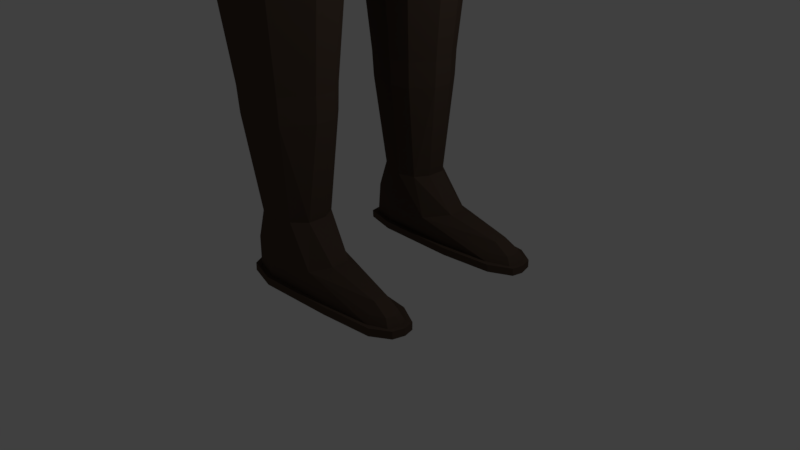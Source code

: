 # Source: Player.blend  (saved by Blender 2.77.0; exported with 4.5.12 LTS)
import bpy
from mathutils import Matrix  # noqa: F401  (used for matrix-valued properties, if any)

bpy.ops.wm.read_factory_settings(use_empty=True)
scene = bpy.context.scene
scene.name = 'Scene'

# ---- collections
col_collection_1 = bpy.data.collections.new('Collection 1'); scene.collection.children.link(col_collection_1)

# ---- materials (node trees are filled in below, after node groups)
mat_playerglass = bpy.data.materials.new('PlayerGlass')
mat_playerglass.alpha_threshold = 0.0
mat_playerglass.use_transparent_shadow = False
mat_playerglass.diffuse_color = (0.8, 0.08108, 0.04064, 1.0)
mat_playerglass.roughness = 0.5
mat_playerglass.specular_intensity = 0.717
mat_playerglass.line_color = (0.0, 0.0, 0.0, 1.0)
mat_playerleather = bpy.data.materials.new('PlayerLeather')
mat_playerleather.alpha_threshold = 0.0
mat_playerleather.use_transparent_shadow = False
mat_playerleather.diffuse_color = (0.08714, 0.05961, 0.0441, 1.0)
mat_playerleather.roughness = 0.5
mat_playerleather.specular_intensity = 0.06604
mat_playerskin = bpy.data.materials.new('PlayerSkin')
mat_playerskin.alpha_threshold = 0.0
mat_playerskin.use_transparent_shadow = False
mat_playerskin.diffuse_color = (1.0, 0.8564, 0.501, 1.0)
mat_playerskin.roughness = 0.5
mat_playerhair = bpy.data.materials.new('PlayerHair')
mat_playerhair.alpha_threshold = 0.0
mat_playerhair.use_transparent_shadow = False
mat_playerhair.diffuse_color = (1.0, 0.02312, 0.006605, 1.0)
mat_playerhair.roughness = 0.5
mat_playerhair.specular_intensity = 0.0283
mat_playercloth = bpy.data.materials.new('PlayerCloth')
mat_playercloth.alpha_threshold = 0.0
mat_playercloth.use_transparent_shadow = False
mat_playercloth.diffuse_color = (0.7231, 0.7521, 1.0, 1.0)
mat_playercloth.roughness = 0.5
mat_playercloth.specular_intensity = 0.0

# ---- material node trees

# ---- world
world_world = bpy.data.worlds.new('World'); scene.world = world_world
world_world.color = (0.05088, 0.05088, 0.05088)
world_world.use_sun_shadow = False
world_world.sun_shadow_jitter_overblur = 0.0
world_world.cycles.sampling_method = 'MANUAL'

# ---- cameras
cam_camera = bpy.data.cameras.new('Camera')
cam_camera.clip_end = 100.0
cam_camera.lens = 35.0
cam_camera.sensor_width = 32.0
cam_camera.sensor_height = 18.0
cam_camera.ortho_scale = 7.314
cam_camera.dof.focus_distance = 0.0
cam_camera.dof.aperture_fstop = 128.0

# ---- lights
light_lamp = bpy.data.lights.new('Lamp', 'POINT')
light_lamp.transmission_factor = 0.0
light_lamp.cutoff_distance = 30.0
light_lamp.energy = 100.0
light_lamp.shadow_buffer_clip_start = 1.001
light_lamp.shadow_soft_size = 0.1
light_lamp.shadow_maximum_resolution = 0.006
light_lamp.use_absolute_resolution = True

# ---- meshes
me_cube = bpy.data.meshes.new('Cube')
me_cube.from_pydata([(0.6067, 0.2077, 11.41), (0.6067, 0.2179, 11.56), (0.6067, 0.6077, 11.72), (0.6067, -5.96e-08, 11.42), (0.1864, 0.7512, 10.95), (0.6067, -5.364e-07, 11.52), (0.6067, 0.4607, 11.72), (0.6067, 0.7769, 11.49), (0.6067, 0.7766, 11.36), (0.6067, 0.5526, 11.15), (0.6067, 0.3854, 11.14), (0.6067, 0.3261, 11.68), (0.6067, 0.7265, 11.63), (0.6067, 0.6963, 11.22), (0.6067, 0.2666, 11.23), (0.5706, 0.1888, 11.4), (0.5706, 0.2001, 11.57), (0.5706, 0.6278, 11.75), (0.5706, 0.0022, 11.42), (0.5706, 0.002199, 11.53), (0.5706, 0.4665, 11.75), (0.5706, 0.8135, 11.49), (0.5706, 0.8132, 11.35), (0.5706, 0.5673, 11.12), (0.5706, 0.3839, 11.11), (0.5706, 0.3188, 11.7), (0.5706, 0.7582, 11.64), (0.5706, 0.7251, 11.2), (0.5706, 0.2534, 11.21), (0.5078, 0.1888, 11.4), (0.5078, 0.2001, 11.57), (0.4782, 0.6278, 11.75), (0.5078, 0.0022, 11.42), (0.5078, 0.002199, 11.53), (0.5004, 0.4665, 11.75), (0.4579, 0.8135, 11.49), (0.4579, 0.8132, 11.35), (0.4782, 0.5673, 11.12), (0.5004, 0.3839, 11.11), (0.5078, 0.3188, 11.7), (0.4579, 0.7582, 11.64), (0.4579, 0.7251, 11.2), (0.5078, 0.2534, 11.21), (0.589, 0.2262, 11.41), (0.589, 0.2359, 11.55), (0.589, 0.6009, 11.71), (0.589, 0.5072, 11.42), (0.589, 0.4632, 11.71), (0.589, 0.7594, 11.49), (0.589, 0.7591, 11.36), (0.589, 0.5493, 11.17), (0.589, 0.3927, 11.16), (0.589, 0.3372, 11.67), (0.589, 0.7122, 11.61), (0.589, 0.6839, 11.24), (0.589, 0.2814, 11.25), (0.2958, 0.8145, 11.15), (0.3986, 0.5264, 10.97), (0.5723, 0.3334, 10.98), (0.338, 0.6628, 11.02), (0.5659, 0.1928, 11.19), (0.6607, 0.195, 11.0), (0.6461, 0.004043, 11.39), (0.8845, 0.1133, 10.96), (0.6461, 0.07642, 11.37), (0.719, 0.1275, 11.15), (-0.06762, 0.5668, 9.594), (0.06129, 0.3913, 9.559), (0.8223, 0.09917, 11.1), (0.8215, 0.003991, 11.16), (0.8197, 0.0422, 11.15), (0.1601, 0.003522, 9.492), (0.1377, 0.2184, 9.519), (-0.8874, 1.677, 9.462), (0.9468, 0.05123, 10.93), (0.9555, 0.003991, 10.94), (0.7944, 0.134, 11.0), (0.4223, 0.5264, 10.83), (0.5723, 0.3334, 10.87), (0.338, 0.6628, 10.91), (0.1864, 0.7438, 10.74), (0.399, 0.5123, 10.64), (0.4387, 0.5021, 10.72), (0.3099, 0.654, 10.67), (0.3696, 0.9289, 11.35), (0.3696, 0.9293, 11.49), (0.08343, 1.016, 11.54), (0.08343, 1.015, 11.39), (0.5142, 0.8135, 11.49), (0.5142, 0.8132, 11.35), (-0.3111, 1.043, 11.59), (-0.3111, 1.043, 11.45), (-0.6728, 1.002, 11.59), (-0.6728, 1.002, 11.45), (-1.015, 0.9257, 11.59), (-1.015, 0.9254, 11.45), (-1.168, 0.7825, 11.59), (-1.168, 0.7821, 11.45), (-1.33, 0.432, 11.59), (-1.33, 0.4316, 11.44), (-1.381, 0.00109, 11.59), (-1.381, 0.0007275, 11.44), (-1.398, 1.216, 13.08), (0.3696, 0.88, 11.35), (0.3696, 0.862, 11.49), (0.08343, 0.9486, 11.54), (0.08343, 0.9666, 11.39), (0.4538, 0.6278, 11.84), (0.475, 0.1577, 11.81), (-0.3111, 0.9758, 11.59), (-0.3111, 0.9754, 11.45), (-0.6728, 0.9346, 11.59), (-0.6356, 0.9342, 11.45), (-1.015, 0.8585, 11.59), (-1.015, 0.8581, 11.45), (-1.126, 0.6965, 11.59), (-1.126, 0.7414, 11.45), (-1.258, 0.3911, 11.59), (-1.261, 0.3909, 11.44), (-1.339, 0.001791, 11.59), (-1.355, 0.001428, 11.44), (0.4714, 0.002199, 11.77), (0.476, 0.4665, 11.84), (0.345, 0.6195, 12.04), (0.4814, 0.2716, 11.82), (0.4119, 0.7401, 11.77), (0.1051, 0.8903, 11.68), (-0.3612, 1.072, 11.68), (-0.723, 1.072, 11.68), (-1.018, 1.074, 11.68), (-1.348, 0.8831, 11.68), (-1.425, 0.4124, 11.68), (-1.474, 0.003134, 11.68), (0.1626, 0.6195, 12.58), (0.3775, 0.004853, 12.01), (0.3633, 0.4861, 12.04), (0.3713, 0.2931, 12.03), (0.2982, 0.7272, 12.0), (0.1705, 0.81, 11.96), (-0.3907, 1.227, 11.96), (-0.6738, 1.31, 11.96), (-0.9976, 1.352, 11.96), (-1.6, 1.219, 11.96), (-1.686, 0.5114, 11.96), (-1.579, 0.001765, 11.96), (-1.812, 1.216, 13.08), (-0.3886, 1.229, 12.55), (-0.7893, 1.225, 12.82), (-1.952, 0.003893, 12.17), (-1.752, 0.5127, 12.17), (-1.755, 0.9665, 12.17), (-1.859, 0.6195, 13.21), (-1.042, 1.379, 12.55), (-0.7157, 1.306, 12.47), (0.4712, 0.4794, 11.89), (0.451, 0.6267, 11.89), (0.4257, 0.7431, 11.76), (0.4613, 0.6308, 11.85), (0.4834, 0.4695, 11.85), (0.4952, 0.2933, 11.82), (0.4523, 0.4763, 11.9), (0.4321, 0.6236, 11.9), (0.08119, 0.9418, 11.68), (-0.05444, 1.037, 11.96), (0.01547, 1.034, 11.68), (0.09082, 0.9352, 11.96), (0.1951, 0.004853, 12.55), (0.1809, 0.4861, 12.58), (-0.03484, 0.2931, 12.56), (0.06972, 0.8031, 12.53), (-0.04753, 0.9239, 12.5), (-0.2006, 1.049, 12.54), (-0.55, 0.6195, 12.93), (-0.3863, 0.004853, 13.0), (-0.4005, 0.4861, 13.03), (-0.3925, 0.2931, 13.1), (-0.4388, 0.783, 12.99), (-0.4944, 0.9454, 12.95), (-0.6145, 1.086, 13.0), (-1.025, 0.6195, 13.26), (-0.8612, 0.004853, 13.24), (-0.8754, 0.4861, 13.26), (-0.8674, 0.2931, 13.25), (-0.9137, 0.783, 13.22), (-0.9693, 0.9454, 13.19), (-1.445, 0.6195, 13.3), (-1.281, 0.004853, 13.24), (-1.295, 0.4861, 13.31), (-1.287, 0.2931, 13.3), (-1.334, 0.783, 13.27), (-1.389, 0.9454, 13.31), (-2.069, 0.004853, 13.17), (-2.083, 0.4861, 13.2), (-2.075, 0.2931, 13.17), (-2.121, 0.783, 13.16), (-2.044, 1.02, 13.12), (-2.156, 0.6195, 13.1), (-1.978, 1.222, 12.97), (-1.803, 0.9454, 13.24), (-1.748, 0.783, 13.27), (-1.701, 0.2931, 13.28), (-1.709, 0.4861, 13.32), (-1.695, 0.004853, 13.24), (-2.06, 0.003893, 12.23), (-1.861, 0.5127, 12.22), (-1.864, 0.9665, 12.23), (-2.132, 0.003893, 12.3), (-2.014, 0.5127, 12.3), (-2.017, 0.8157, 12.3), (-2.233, 0.003893, 12.39), (-2.096, 0.4142, 12.39), (-2.1, 0.8009, 12.39), (-2.282, 0.003893, 12.6), (-2.17, 0.4142, 12.6), (-2.174, 0.9665, 12.61), (-2.178, 0.004853, 13.02), (-2.184, 0.3627, 13.02), (-2.231, 0.783, 13.01), (-2.153, 1.02, 12.97), (-2.172, 0.6904, 12.6), (-2.06, 1.27, 12.82), (-2.27, 0.2091, 12.6), (-2.212, 0.6346, 13.03), (-2.181, 0.2186, 13.02), (-2.202, 0.8748, 12.81), (-2.177, 0.3537, 12.81), (-2.274, 0.004373, 12.81), (-1.175, 1.352, 12.3), (-2.226, 0.179, 12.81), (-2.192, 0.5302, 12.82), (-1.608, 1.219, 12.3), (-1.864, 1.078, 12.23), (-1.93, 1.057, 12.3), (-2.1, 1.092, 12.39), (-2.174, 1.179, 12.61), (-2.202, 1.087, 12.81), (-1.22, 1.297, 12.81), (-1.631, 1.33, 12.81), (-1.903, 1.255, 12.71), (-1.721, 1.255, 12.51), (-0.4405, 1.013, 11.42), (-0.3323, 1.013, 11.35), (-0.3833, 1.013, 11.3), (-0.4405, 1.013, 11.34), (-0.6345, 1.037, 11.42), (-0.5612, 1.037, 11.34), (-0.7787, 1.037, 11.24), (-0.6494, 1.037, 11.2), (-0.7338, 1.037, 11.04), (-0.5995, 1.037, 11.04), (-0.6109, 1.037, 10.83), (-0.5248, 1.037, 10.9), (-0.2837, 1.013, 11.24), (-0.3394, 1.013, 11.22), (-0.3534, 1.013, 11.07), (-0.3845, 1.013, 11.11), (-0.4611, 1.013, 11.0), (-0.4923, 1.013, 11.07), (-0.4899, 1.037, 10.73), (-0.442, 1.037, 10.81), (-0.3016, 1.022, 10.8), (-0.3448, 1.022, 10.85), (-0.2683, 1.022, 10.94), (-0.3115, 1.022, 10.92), (-0.331, 0.967, 11.36), (-0.4401, 0.9759, 11.24), (-0.4806, 0.9759, 11.26), (-0.6825, 0.954, 11.43), (-0.5379, 0.9807, 11.26), (-0.8501, 0.9617, 11.24), (-0.5785, 0.9807, 11.2), (-0.7936, 0.9617, 11.04), (-0.561, 0.9807, 11.04), (-0.6504, 0.9617, 10.79), (-0.4942, 0.9262, 10.9), (-0.2747, 0.9584, 11.24), (-0.4162, 0.9759, 11.21), (-0.3493, 0.9693, 11.03), (-0.4517, 0.9759, 11.13), (-0.4799, 0.8989, 10.96), (-0.519, 0.9883, 11.1), (-0.4899, 0.9075, 10.66), (-0.4332, 0.8914, 10.87), (-0.2681, 0.9075, 10.72), (-0.3448, 0.8914, 10.89), (-0.2316, 0.9531, 10.96), (-0.3314, 0.8914, 10.93), (-0.5056, 1.032, 11.08), (-0.4705, 0.9917, 10.98), (-0.3803, 0.9917, 11.03), (-0.3156, 0.9842, 10.93), (-0.2499, 0.9842, 10.95), (0.004822, 0.8372, 10.95), (0.04914, 0.8991, 11.18), (0.004822, 0.7984, 10.77), (-0.1911, 0.9304, 11.24), (-0.3582, 0.9985, 11.44), (-0.1144, 0.9146, 10.98), (-0.9586, 0.9669, 11.37), (-0.805, 0.9164, 10.47), (-1.172, 0.8223, 11.37), (-1.318, 0.3909, 11.37), (-1.394, 0.001428, 11.36), (-0.9507, 0.99, 11.09), (-1.198, 0.8223, 11.09), (-1.344, 0.3909, 11.08), (-1.42, 0.001428, 11.08), (-0.8999, 0.99, 10.78), (-1.147, 0.8223, 10.78), (-1.294, 0.3909, 10.78), (-1.37, 0.001428, 10.77), (-0.7888, 0.9075, 10.54), (-0.8459, 0.99, 10.55), (-1.093, 0.8223, 10.55), (-1.24, 0.3909, 10.54), (-1.316, 0.001428, 10.54), (-1.006, 0.7414, 10.47), (-1.152, 0.3909, 10.47), (-1.228, 0.001428, 10.47), (0.1864, 0.6758, 10.58), (-0.1144, 0.8603, 10.78), (-0.4899, 0.8441, 10.47), (-0.2681, 0.8441, 10.53), (0.004822, 0.7493, 10.59), (-0.1144, 0.8094, 10.6), (-0.7327, 0.7893, 10.38), (-0.9096, 0.003115, 9.652), (-0.877, 0.4025, 9.652), (-0.7214, 0.6059, 9.652), (-0.5185, 0.6891, 9.652), (-0.2764, 0.6716, 9.643), (0.3797, 0.5039, 10.53), (-0.8917, 0.6455, 10.38), (-1.038, 0.3909, 10.37), (-1.114, 0.001428, 10.37), (0.4387, 0.5021, 10.6), (0.2732, 0.586, 10.52), (0.4978, 0.4173, 10.57), (0.9146, 0.1223, 10.87), (0.9573, 0.05123, 10.87), (0.959, 0.003991, 10.88), (0.7877, 0.1599, 10.88), (0.642, 0.2273, 10.86), (-0.7026, 0.6301, 10.24), (-0.5166, 0.6287, 10.28), (-0.3289, 0.6247, 10.3), (-0.1539, 0.6525, 10.39), (-0.8016, 0.584, 10.24), (-0.8964, 0.3525, 10.27), (-0.9508, 0.003877, 10.27), (0.5127, 0.3611, 10.72), (0.5419, 0.347, 10.58), (0.5939, 0.1846, 10.78), (0.6231, 0.2196, 10.66), (0.7715, 0.09377, 10.62), (0.665, 0.09377, 10.66), (0.7296, 0.2196, 10.61), (0.665, 0.000601, 10.64), (0.6107, 0.2698, 10.58), (0.544, 0.2835, 10.49), (0.6719, 0.1569, 10.56), (0.6051, 0.1475, 10.48), (0.6719, 0.001753, 10.56), (0.6051, 0.001981, 10.48), (0.5794, 0.2852, 10.61), (0.5986, 0.1713, 10.62), (0.5662, 0.002115, 10.62), (0.8978, 0.1169, 10.82), (0.9406, 0.05123, 10.82), (0.9423, 0.003991, 10.83), (0.8588, 0.1169, 10.79), (0.9016, 0.05123, 10.8), (0.9033, 0.003991, 10.8), (0.8258, 0.1307, 10.79), (0.9001, 0.07264, 10.79), (0.9032, 0.0007397, 10.8), (0.7329, 0.1169, 10.78), (0.8448, 0.09377, 10.62), (0.8029, 0.2196, 10.61), (0.7715, 0.000601, 10.6), (0.8996, 0.09377, 10.66), (0.8577, 0.2196, 10.66), (0.8996, 0.000601, 10.64), (0.9245, 0.09377, 10.75), (0.8826, 0.2196, 10.74), (0.9245, 0.000601, 10.72), (0.8448, 0.000601, 10.59), (0.6473, 0.348, 10.83), (0.6523, 0.3564, 10.58), (0.7481, 0.2789, 10.81), (0.7025, 0.3564, 10.58), (0.7887, 0.3564, 10.66), (0.8165, 0.3564, 10.74), (0.5429, 0.4472, 10.82), (0.5589, 0.4556, 10.58), (0.6547, 0.4441, 10.81), (0.6091, 0.4556, 10.58), (0.6953, 0.4556, 10.63), (0.7231, 0.4556, 10.74), (0.3783, 0.4294, 10.37), (0.02635, 0.2184, 10.14), (0.04552, 0.6256, 10.42), (0.1864, 0.5881, 10.41), (0.4734, 0.3264, 10.38), (0.5344, 0.2184, 10.34), (0.5811, 0.1146, 10.31), (0.5811, 0.003522, 10.31), (0.4638, 0.3199, 10.26), (0.4826, 0.2184, 10.2), (0.5293, 0.1146, 10.16), (0.5293, 0.003522, 10.16), (0.3718, 0.3199, 10.2), (0.3906, 0.2184, 10.14), (0.4373, 0.1146, 10.1), (0.4373, 0.003522, 10.1), (0.2169, 0.3199, 10.19), (0.2357, 0.2184, 10.13), (0.2824, 0.1146, 10.09), (0.2824, 0.003522, 10.09), (0.1078, 0.3199, 10.17), (0.1266, 0.2184, 10.11), (0.1733, 0.1146, 10.08), (0.1733, 0.003522, 10.08), (0.4387, 0.5918, 10.72), (0.4387, 0.5918, 10.6), (0.5429, 0.5368, 10.82), (0.4848, 0.5628, 10.58), (0.5803, 0.5337, 10.81), (0.545, 0.5453, 10.58), (0.6209, 0.5453, 10.63), (0.6488, 0.5453, 10.74), (0.508, 0.6206, 10.73), (0.2817, 0.5417, 10.39), (-0.03649, 0.3199, 10.19), (0.05765, 0.1146, 10.1), (0.05765, 0.003522, 10.1), (0.01738, 0.2184, 9.957), (-0.04546, 0.3199, 9.958), (0.04867, 0.1146, 9.939), (0.04867, 0.003522, 9.939), (-0.1515, 0.447, 10.19), (-0.1605, 0.447, 9.958), (-0.3046, 0.5145, 10.19), (-0.3136, 0.5145, 9.958), (-0.4723, 0.5145, 10.19), (-0.4813, 0.5145, 9.958), (-0.6625, 0.4538, 10.19), (-0.6715, 0.4538, 9.958), (-0.7949, 0.2652, 10.19), (-0.8038, 0.2652, 9.958), (0.3783, 0.3829, 10.27), (-0.1527, 0.5497, 10.26), (-0.8579, 0.00483, 10.19), (-0.8669, 0.00483, 9.958), (0.0724, 0.447, 10.21), (0.0712, 0.5193, 10.28), (0.1864, 0.4702, 10.25), (0.2817, 0.4262, 10.25), (0.07316, 1.659, 9.452), (-0.9954, 2.34, 9.399), (0.1742, 2.322, 9.39), (-0.932, 3.012, 9.377), (0.1474, 2.995, 9.368), (0.4684, 0.003522, 9.153), (0.3937, 0.5754, 9.208), (0.4701, 0.00381, 9.169), (0.2801, 1.122, 9.322), (-0.6731, 0.791, 9.601), (-0.3657, 0.7734, 9.612), (0.1415, 0.4623, 9.54), (0.2301, 0.2469, 9.519), (-0.03182, 0.6885, 9.56), (-0.6731, 0.791, 9.797), (-0.6996, 0.6891, 9.823), (-0.3793, 0.6569, 9.793), (-0.06762, 0.5668, 9.767), (0.06129, 0.3913, 9.743), (0.1377, 0.2184, 9.715), (0.1415, 0.4623, 9.736), (-0.3657, 0.7734, 9.796), (-0.03182, 0.6885, 9.756), (0.2301, 0.2469, 9.715), (-1.269, 0.8131, 9.326), (-0.9898, 0.4913, 9.601), (-0.9898, 0.4913, 9.797), (-0.933, 0.4403, 9.818), (-1.375, -0.0005133, 9.326), (-0.9898, 0.002237, 9.601), (-0.9898, 0.002092, 9.797), (-0.933, 0.001136, 9.818), (1.1, 0.8287, 7.737), (0.8587, 0.8287, 8.742), (0.9351, 0.00381, 8.654), (0.5021, 1.57, 8.902), (1.176, 0.00381, 7.649), (0.5611, 1.86, 7.897), (-1.43, 1.33, 8.813), (-1.675, -0.0005133, 8.813), (-1.472, 1.615, 7.843), (-1.677, -0.0005133, 7.843), (0.9197, 0.8287, 7.737), (0.9961, 0.00381, 7.649), (0.8039, 0.8287, 7.26), (0.8803, 0.00381, 7.224), (0.3785, 1.478, 7.737), (0.3785, 1.378, 7.26), (-0.3265, 1.66, 7.937), (-0.3265, 1.56, 7.26), (-1.016, 1.506, 7.737), (-1.016, 1.406, 7.26), (-1.357, 0.8042, 7.737), (-1.357, 0.8042, 7.26), (-1.408, 0.001799, 7.737), (-1.408, 0.001799, 7.26), (0.7247, 0.8287, 6.751), (0.801, 0.00381, 6.715), (0.3785, 1.378, 6.751), (-0.3265, 1.56, 6.751), (-0.9128, 1.406, 6.751), (-1.26, 0.8042, 6.751), (-1.311, 0.001799, 6.751), (0.7343, 0.8287, 6.143), (0.8107, 0.00381, 6.107), (0.3785, 1.378, 6.143), (-0.3265, 1.56, 6.143), (-0.9128, 1.406, 6.143), (-1.26, 0.8042, 6.143), (-1.311, 0.001799, 6.143), (-0.4871, 3.012, 9.261), (-0.1932, 2.966, 9.194), (-0.5451, 4.042, 9.066), (-0.3111, 4.027, 9.069), (-0.3465, 5.814, 8.837), (-0.4633, 5.822, 8.853), (-0.685, 2.947, 9.145), (-0.6813, 4.042, 8.976), (-0.02751, 2.8, 9.035), (-0.1395, 4.027, 9.018), (-0.005554, 2.628, 8.834), (-0.07863, 4.027, 8.857), (-0.09907, 2.578, 8.69), (-0.1294, 4.027, 8.738), (-0.3585, 2.529, 8.648), (-0.3257, 4.027, 8.642), (-0.3185, 4.274, 9.038), (-0.5141, 4.287, 9.034), (-0.6023, 2.508, 8.722), (-0.5347, 4.027, 8.654), (-0.7327, 2.626, 8.935), (-0.6824, 4.027, 8.812), (-0.6178, 5.688, 8.758), (-0.2457, 5.689, 8.846), (0.3676, 2.427, 8.836), (-1.234, 2.333, 8.85), (-0.5893, 5.822, 8.825), (-0.6167, 4.287, 8.955), (-0.1664, 4.274, 8.959), (-0.1183, 4.274, 8.847), (-0.1621, 4.274, 8.744), (-0.3315, 4.274, 8.661), (-0.5119, 4.274, 8.671), (-0.619, 4.274, 8.818), (-0.5934, 5.693, 8.842), (-0.8419, 2.007, 8.31), (0.1724, 2.028, 8.291), (0.7343, 0.8287, 5.83), (0.8107, 0.00381, 5.793), (0.3785, 1.378, 5.83), (-0.3265, 1.56, 5.83), (-0.9128, 1.406, 5.83), (-1.357, 0.8042, 5.83), (-1.408, 0.001799, 5.83), (0.7021, 0.6554, 5.557), (0.8107, 0.00381, 5.52), (0.3785, 1.28, 5.557), (-0.3265, 1.463, 5.557), (-0.9128, 1.332, 5.557), (-1.441, 0.8042, 5.557), (-1.492, 0.001799, 5.557), (0.4167, 0.3482, 4.858), (0.4284, 0.00381, 4.878), (0.4553, 0.981, 4.591), (0.1659, 1.402, 4.591), (-0.309, 1.525, 4.591), (-0.7039, 1.437, 4.591), (-0.9724, 1.081, 4.591), (0.4553, 1.063, 3.513), (0.1659, 1.484, 3.513), (-0.309, 1.606, 3.513), (-0.7039, 1.519, 3.513), (-0.9724, 1.163, 3.513), (0.4553, 0.6682, 4.591), (-0.9724, 0.7175, 4.618), (0.4553, 0.7499, 3.513), (-0.9724, 0.7992, 3.539), (0.1832, 0.3748, 4.413), (-0.6771, 0.4345, 4.421), (0.1832, 0.4565, 3.513), (-0.6771, 0.5163, 3.52), (-0.1199, 0.2854, 4.413), (-0.1199, 0.3671, 3.513), (-1.549, 0.001799, 5.232), (-1.499, 0.5087, 5.122), (-0.8489, 0.001799, 5.232), (-0.6771, 0.4345, 4.86), (-0.2102, 0.002805, 5.055), (-0.1302, 0.2457, 4.859), (0.3317, 1.039, 2.432), (0.093, 1.387, 2.432), (-0.2985, 1.488, 2.432), (-0.6242, 1.415, 2.432), (-0.8456, 1.122, 2.432), (0.3317, 0.7816, 2.432), (-0.8456, 0.8222, 2.454), (0.1073, 0.5396, 2.432), (-0.6021, 0.5889, 2.438), (-0.1426, 0.4659, 2.432), (0.3148, 1.037, 2.106), (0.08307, 1.374, 2.106), (-0.2971, 1.473, 2.106), (-0.6133, 1.402, 2.106), (-0.8283, 1.118, 2.106), (0.3148, 0.7869, 2.106), (-0.8283, 0.8263, 2.127), (0.09699, 0.5519, 2.106), (-0.5919, 0.5998, 2.112), (-0.1457, 0.4804, 2.106), (0.1502, 1.1, 0.8814), (-0.01398, 1.255, 0.8814), (-0.2832, 1.324, 0.8814), (-0.5071, 1.275, 0.8814), (-0.6594, 1.073, 0.8814), (0.1502, 0.8573, 0.8814), (-0.6594, 0.8668, 0.8967), (0.0426, 0.684, 0.8814), (-0.492, 0.7064, 0.8859), (-0.176, 0.6218, 0.8814), (0.5886, 1.304, 0.08334), (-0.342, 1.35, 0.08462), (-0.4351, 0.7043, 0.08732), (0.5441, 0.7045, 0.08125), (-0.7136, 1.232, 0.05138), (-0.8268, 1.006, 0.06925), (-0.7894, 0.8028, 0.07495), (0.6607, 1.308, 0.0009699), (-0.3421, 1.353, 0.002244), (-0.4352, 0.7082, 0.00495), (0.5991, 0.7081, -0.001119), (-0.7138, 1.236, -0.031), (-0.8269, 1.01, -0.01312), (-0.7895, 0.8066, -0.007421), (0.6787, 1.369, 0.09776), (-0.3137, 1.424, 0.09932), (-0.4276, 0.6347, 0.09632), (0.6243, 0.6351, 0.0889), (-0.7682, 1.28, 0.0681), (-0.9066, 1.004, 0.07422), (-0.8608, 0.7551, 0.0812), (0.6785, 1.373, -0.002976), (-0.3139, 1.428, -0.001418), (-0.4278, 0.6394, -0.004413), (0.6242, 0.6395, -0.01183), (-0.7684, 1.285, -0.03264), (-0.9068, 1.008, -0.02652), (-0.861, 0.7598, -0.01954), (-0.3645, 1.022, 0.001184), (0.5131, 1.022, 0.0004025), (1.277, 1.246, 0.08334), (1.233, 0.7637, 0.08125), (1.349, 1.249, 0.0009699), (1.287, 0.7666, -0.008324), (1.367, 1.298, 0.09776), (1.313, 0.7079, 0.0889), (1.367, 1.302, -0.002976), (1.313, 0.7114, -0.01183), (1.319, 1.018, -0.006803), (-0.7992, 1.04, 0.4753), (1.521, 0.8824, 0.08125), (1.564, 1.13, 0.0009699), (1.576, 0.8838, -0.008324), (1.598, 1.155, 0.09776), (1.601, 0.8539, 0.0889), (1.598, 1.156, -0.002976), (1.601, 0.8557, -0.01183), (-0.7805, 0.8348, 0.4858), (1.524, 1.155, 0.09776), (0.3368, 1.292, 0.3795), (-0.3126, 1.337, 0.3802), (-0.4635, 0.7053, 0.3837), (0.2336, 0.6503, 0.3785), (-0.6665, 1.253, 0.4664), (1.553, 0.9914, 0.08125), (1.608, 0.9932, -0.008324), (1.633, 1.0, 0.0889), (1.633, 0.9956, -0.01183), (0.5411, 1.1, 0.4517), (0.5411, 0.8573, 0.4517), (1.253, 1.1, 0.3098), (1.253, 0.9145, 0.3098), (1.268, 1.194, 0.1828), (1.233, 0.8174, 0.1811), (1.458, 0.91, 0.1811), (1.461, 1.122, 0.194), (1.483, 0.995, 0.1811), (-0.3435, 2.095, 8.273), (-0.3268, 5.358, 8.923), (-0.4396, 5.368, 8.932), (-0.2441, 5.782, 8.839), (-0.6011, 5.368, 8.863), (-0.2201, 5.358, 8.891), (-0.1842, 5.358, 8.82), (-0.2301, 5.358, 8.722), (-0.4002, 5.358, 8.658), (-0.5304, 5.358, 8.704), (-0.6033, 5.358, 8.724), (-0.4674, 5.693, 8.87), (-0.3567, 5.473, 8.88), (-0.4735, 5.482, 8.896), (-0.6138, 5.818, 8.741), (-0.5995, 5.481, 8.868), (-0.2518, 5.477, 8.872), (-0.2113, 5.493, 8.795), (-0.2861, 5.506, 8.688), (-0.409, 5.443, 8.679), (-0.523, 5.443, 8.703), (-0.624, 5.477, 8.784), (-0.3506, 5.685, 8.854), (-0.3313, 5.933, 8.827), (-0.4603, 5.941, 8.84), (-0.5863, 5.941, 8.812), (-0.2386, 5.936, 8.817), (-0.6107, 5.936, 8.729), (-0.1462, 5.699, 8.772), (-0.1413, 5.777, 8.765), (-0.01689, 5.711, 8.699), (-0.01487, 5.789, 8.691), (0.1089, 5.714, 8.694), (0.111, 5.792, 8.686), (0.09053, 5.717, 8.642), (0.09256, 5.795, 8.633), (-0.02199, 5.719, 8.625), (-0.01997, 5.797, 8.616), (-0.1904, 5.711, 8.7), (-0.1279, 5.786, 8.686), (-0.1452, 5.927, 8.781), (-0.1318, 5.936, 8.702), (-0.2237, 6.156, 8.812), (-0.1396, 6.146, 8.779), (-0.3364, 6.127, 8.814), (-0.2437, 6.13, 8.804), (-0.3488, 6.137, 8.812), (-0.453, 6.145, 8.832), (-0.4937, 6.131, 8.821), (-0.5767, 6.131, 8.803), (-0.1456, 6.138, 8.691), (-0.2561, 5.786, 8.703), (-0.2573, 5.931, 8.717), (-0.2626, 6.133, 8.705), (-0.2804, 6.133, 8.704), (-0.3663, 5.937, 8.74), (-0.368, 6.102, 8.718), (-0.5105, 5.818, 8.729), (-0.3838, 6.141, 8.726), (-0.4738, 5.948, 8.748), (-0.4834, 6.141, 8.74), (-0.5072, 5.688, 8.715), (-0.5071, 6.138, 8.729), (-0.2237, 6.326, 8.794), (-0.5754, 6.124, 8.717), (-0.1438, 6.312, 8.763), (-0.3364, 6.298, 8.8), (-0.2437, 6.3, 8.79), (-0.3488, 6.308, 8.797), (-0.453, 6.319, 8.815), (-0.4937, 6.303, 8.806), (-0.5767, 6.3, 8.788), (-0.1498, 6.291, 8.676), (-0.2626, 6.289, 8.691), (-0.2804, 6.288, 8.691), (-0.368, 6.259, 8.706), (-0.3838, 6.299, 8.711), (-0.4834, 6.301, 8.725), (-0.5071, 6.296, 8.714), (-0.5754, 6.281, 8.705), (-0.2237, 6.41, 8.774), (-0.1438, 6.396, 8.743), (-0.3364, 6.394, 8.778), (-0.2437, 6.396, 8.767), (-0.3488, 6.392, 8.771), (-0.453, 6.403, 8.789), (-0.4937, 6.387, 8.787), (-0.5767, 6.384, 8.769), (-0.1498, 6.375, 8.664), (-0.2626, 6.373, 8.679), (-0.2804, 6.372, 8.678), (-0.368, 6.376, 8.689), (-0.3838, 6.383, 8.698), (-0.4834, 6.385, 8.713), (-0.5071, 6.38, 8.702), (-0.5754, 6.365, 8.693), (-0.3912, 5.818, 8.722), (-0.265, 5.711, 8.699), (-0.391, 5.688, 8.721)], [], [(8, 49, 54, 13), (0, 1, 5, 3), (6, 11, 52, 47), (0, 14, 55, 43), (12, 53, 48, 7), (13, 54, 50, 9), (10, 51, 55, 14), (1, 0, 43, 44), (7, 48, 49, 8), (9, 50, 51, 10), (11, 1, 44, 52), (2, 6, 47, 45), (12, 2, 45, 53), (1, 11, 25, 16), (14, 28, 24, 10), (6, 2, 17, 20), (8, 22, 21, 7), (14, 0, 15, 28), (0, 3, 18, 15), (7, 21, 26, 12), (5, 1, 16, 19), (2, 12, 26, 17), (10, 24, 23, 9), (9, 23, 27, 13), (13, 27, 22, 8), (11, 6, 20, 25), (28, 42, 38, 24), (24, 38, 37, 23), (28, 15, 29, 42), (25, 20, 34, 39), (16, 25, 39, 30), (21, 88, 35, 40, 26), (20, 17, 31, 34), (17, 26, 40, 31), (15, 18, 32, 29), (23, 37, 41, 27), (19, 16, 30, 33), (27, 41, 36, 89, 22), (89, 84, 85, 88), (45, 47, 46), (44, 43, 46), (48, 46, 49), (50, 46, 51), (44, 46, 52), (47, 52, 46), (46, 53, 45), (48, 53, 46), (49, 46, 54), (50, 54, 46), (46, 43, 55), (51, 46, 55), (70, 74, 63, 68), (41, 59, 56, 36), (38, 58, 57, 37), (42, 60, 58, 38), (37, 57, 59, 41), (71, 438, 439), (29, 32, 62, 64), (29, 64, 60, 42), (62, 69, 70, 64), (64, 70, 68, 65), (60, 64, 65), (445, 443, 330, 329), (72, 436, 438, 71), (75, 74, 70, 69), (68, 76, 61, 65), (61, 58, 60, 65), (68, 63, 76), (59, 79, 4, 56), (57, 77, 79, 59), (58, 78, 77, 57), (79, 83, 80, 4), (77, 81, 83, 79), (84, 87, 86, 85), (22, 89, 88, 21), (93, 95, 94, 92), (95, 97, 96, 94), (97, 99, 98, 96), (98, 117, 115, 96), (93, 112, 114, 95), (89, 36, 103, 84), (94, 113, 111, 92), (85, 104, 35, 88), (95, 114, 116, 97), (84, 103, 106, 87), (96, 115, 113, 94), (190, 198, 199, 189), (86, 105, 104, 85), (97, 116, 118, 99), (113, 129, 128, 111), (132, 144, 143, 131), (130, 142, 141, 129), (34, 31, 107, 122), (31, 40, 125, 107), (115, 130, 129, 113), (86, 90, 109, 105), (33, 30, 108, 121), (117, 131, 130, 115), (128, 140, 139, 127), (152, 153, 139, 140), (39, 34, 122, 124), (30, 39, 124, 108), (121, 108, 124, 136, 134), (131, 143, 142, 130), (119, 132, 131, 117), (122, 107, 157, 158), (98, 100, 119, 117), (92, 111, 109, 90), (134, 136, 168, 166), (111, 128, 127, 109), (160, 161, 123, 135), (124, 122, 158, 159), (129, 141, 140, 128), (146, 153, 147), (99, 101, 100, 98), (91, 110, 112, 93), (91, 93, 92, 90), (143, 149, 150, 142), (91, 87, 106, 110), (147, 153, 152, 236, 102), (120, 101, 99, 118), (87, 91, 90, 86), (160, 124, 159, 154), (157, 156, 155), (158, 154, 159), (135, 136, 124, 160), (123, 161, 125, 137), (158, 157, 155, 154), (107, 125, 156, 157), (161, 160, 154, 155), (125, 161, 155, 156), (162, 105, 164), (105, 162, 126), (144, 148, 149, 143), (127, 164, 105, 109), (164, 127, 139, 163), (146, 163, 139, 153), (138, 126, 162, 165), (163, 165, 162, 164), (163, 146, 171, 165), (136, 135, 167, 168), (123, 137, 169, 133), (135, 123, 133, 167), (165, 171, 170, 138), (125, 126, 138, 137), (170, 169, 137, 138), (35, 104, 40), (105, 126, 125, 40, 104), (133, 169, 176, 172), (166, 168, 175, 173), (167, 133, 172, 174), (168, 167, 174, 175), (170, 177, 176, 169), (171, 178, 177, 170), (146, 147, 178, 171), (177, 184, 183, 176), (173, 175, 182, 180), (175, 174, 181, 182), (172, 176, 183, 179), (174, 172, 179, 181), (184, 190, 189, 183), (179, 183, 189, 185), (181, 179, 185, 187), (180, 182, 188, 186), (182, 181, 187, 188), (177, 178, 184), (147, 102, 190, 184), (178, 147, 184), (202, 200, 193, 191), (198, 195, 194, 199), (200, 201, 192, 193), (151, 199, 194, 196), (201, 151, 196, 192), (186, 188, 200, 202), (187, 185, 151, 201), (188, 187, 201, 200), (145, 197, 195, 198), (102, 145, 198, 190), (185, 189, 199, 151), (148, 203, 204, 149), (149, 204, 205, 150), (203, 206, 207, 204), (204, 207, 208, 205), (206, 209, 210, 207), (207, 210, 211, 208), (209, 212, 221, 213, 210), (210, 213, 219, 214, 211), (195, 218, 217, 194), (191, 193, 223, 215), (229, 222, 217, 224), (197, 220, 218, 195), (228, 223, 216, 225), (226, 215, 223, 228), (212, 226, 228, 221), (221, 228, 225, 213), (193, 192, 216, 223), (219, 229, 224, 214), (192, 196, 222, 216), (216, 222, 229, 225), (219, 213, 225, 229), (196, 194, 217, 222), (142, 230, 227, 141), (141, 227, 152, 140), (142, 150, 230), (208, 232, 231, 205), (211, 233, 232, 208), (214, 234, 233, 211), (224, 235, 234, 214), (205, 231, 230, 150), (217, 218, 235, 224), (237, 236, 152, 227), (145, 102, 236, 237), (145, 237, 220, 197), (220, 234, 235, 218), (237, 238, 220), (233, 234, 220, 238), (239, 232, 233, 238), (232, 239, 230, 231), (230, 239, 227), (238, 237, 239), (237, 227, 239), (243, 240, 241, 242), (112, 110, 296), (242, 241, 252, 253), (240, 243, 245, 244), (244, 245, 247, 246), (246, 247, 249, 248), (248, 249, 251, 250), (240, 244, 112), (255, 254, 256, 257), (250, 251, 259, 258), (258, 259, 261, 260), (260, 261, 263, 262), (242, 253, 276, 265), (258, 260, 283, 281), (287, 288, 279, 280), (252, 241, 264, 275), (261, 259, 282, 284), (246, 248, 271, 269), (255, 257, 287, 280, 278), (262, 263, 290, 291), (249, 247, 270, 272), (291, 289, 277, 285), (262, 291, 283, 260), (245, 243, 266, 268), (263, 261, 290), (243, 242, 265, 266), (248, 250, 273, 271), (250, 258, 281, 273), (251, 249, 272, 274), (259, 251, 274, 282), (244, 246, 269, 267), (277, 289, 254), (247, 245, 268, 270), (284, 282, 279, 286), (256, 254, 289, 288), (257, 256, 288, 287), (279, 288, 290, 286), (291, 290, 288, 289), (286, 290, 261, 284), (283, 291, 285), (278, 276, 253, 255), (36, 56, 103), (56, 293, 106, 103), (80, 294, 292, 4), (4, 292, 293, 56), (295, 110, 106, 293), (241, 240, 296, 264), (296, 110, 264), (275, 264, 110, 295), (252, 254, 255, 253), (277, 254, 252, 275), (292, 297, 295, 293), (244, 267, 112), (275, 285, 277), (295, 297, 285, 275), (240, 112, 296), (112, 267, 114), (267, 269, 298), (120, 118, 301, 302), (118, 116, 300, 301), (116, 114, 298, 300), (302, 301, 305, 306), (300, 298, 303, 304), (301, 300, 304, 305), (298, 269, 271, 303), (305, 304, 308, 309), (304, 303, 307, 308), (306, 305, 309, 310), (303, 271, 273, 307), (309, 308, 313, 314), (308, 307, 312, 313), (307, 273, 311, 312), (310, 309, 314, 315), (315, 314, 317, 318), (314, 313, 316, 317), (313, 312, 299, 316), (312, 311, 299), (267, 298, 114), (273, 281, 311), (285, 297, 320, 283), (294, 320, 297, 292), (283, 320, 324, 322), (320, 294, 323, 324), (311, 281, 321, 299), (281, 283, 322, 321), (294, 80, 319, 323), (321, 322, 345, 344), (324, 323, 401, 346), (441, 437, 67, 66), (344, 343, 325, 321), (336, 432, 402, 319), (272, 279, 282, 274), (272, 270, 280, 279), (265, 276, 278, 280, 270, 268, 266), (317, 316, 332, 333), (318, 317, 333, 334), (316, 299, 325, 332), (83, 81, 331, 336), (81, 82, 335, 337, 331), (417, 418, 422, 421), (83, 336, 319, 80), (449, 447, 328, 327), (63, 74, 339, 338), (74, 75, 340, 339), (76, 63, 338, 341), (76, 341, 342, 61), (61, 342, 78, 58), (332, 325, 343, 347), (299, 321, 325), (334, 333, 348, 349), (437, 436, 72, 67), (333, 332, 347, 348), (324, 346, 345, 322), (373, 389, 352), (377, 378, 381, 380), (386, 377, 380, 382), (337, 335, 358, 359), (359, 358, 360, 361), (361, 360, 362, 363), (335, 351, 364), (358, 335, 364), (353, 365, 364, 351), (360, 358, 364, 365), (362, 360, 365, 366), (355, 366, 365, 353), (355, 357, 366), (78, 82, 81, 77), (342, 350, 82, 78), (338, 339, 368, 367), (339, 340, 369, 368), (367, 368, 371, 370), (368, 369, 372, 371), (370, 371, 374, 373), (371, 372, 375, 374), (383, 384, 373, 374), (385, 383, 374, 375), (355, 353, 356, 354), (357, 355, 354, 379), (338, 367, 341), (367, 370, 341), (341, 370, 373, 342), (352, 350, 342), (373, 376, 352, 342), (380, 381, 384, 383), (382, 380, 383, 385), (379, 354, 377, 386), (354, 356, 378, 377), (373, 384, 392, 389), (378, 356, 388, 390), (381, 378, 390, 391), (384, 381, 391, 392), (356, 353, 351, 388), (389, 387, 352), (352, 387, 350), (389, 392, 398, 395), (391, 390, 396, 397), (350, 387, 393, 82), (388, 351, 335, 394), (392, 391, 397, 398), (390, 388, 394, 396), (387, 389, 395, 393), (361, 363, 406, 405), (337, 359, 404, 403), (331, 399, 432, 336), (359, 361, 405, 404), (453, 449, 327, 326), (443, 441, 66, 330), (337, 403, 399, 331), (319, 402, 401, 323), (405, 406, 410, 409), (404, 405, 409, 408), (403, 404, 408, 407), (409, 410, 414, 413), (408, 409, 413, 412), (407, 408, 412, 411), (413, 414, 418, 417), (412, 413, 417, 416), (411, 412, 416, 415), (416, 417, 421, 420), (415, 416, 420, 419), (393, 395, 427, 425), (398, 397, 429, 430), (396, 394, 426, 428), (394, 335, 424, 426), (395, 398, 430, 427), (82, 393, 425, 423), (397, 396, 428, 429), (82, 423, 424, 335), (427, 430, 431), (425, 431, 423), (425, 427, 431), (423, 431, 424), (426, 424, 431), (428, 426, 431), (429, 428, 431), (430, 429, 431), (447, 445, 329, 328), (421, 422, 435, 434), (420, 421, 434, 400), (419, 420, 400, 433), (433, 400, 436, 437), (400, 434, 438, 436), (434, 435, 439, 438), (433, 437, 441, 440), (440, 441, 443, 442), (442, 443, 445, 444), (444, 445, 447, 446), (446, 447, 449, 448), (448, 449, 453, 452), (349, 348, 448, 452), (347, 446, 448, 348), (343, 446, 347), (344, 444, 446, 343), (345, 442, 444, 344), (346, 451, 442, 345), (440, 442, 451), (401, 402, 456, 455), (451, 346, 401, 455), (440, 451, 455, 454), (433, 440, 454, 419), (399, 403, 407, 450), (432, 399, 450, 457), (402, 432, 457, 456), (407, 411, 450), (411, 415, 457, 450), (415, 419, 456, 457), (455, 456, 419, 454), (467, 468, 458, 73), (73, 458, 460, 459), (459, 460, 462, 461), (72, 71, 463), (469, 470, 465, 464), (463, 465, 470, 72), (471, 469, 464, 466), (468, 471, 466, 458), (329, 330, 474, 473), (471, 468, 479, 480), (66, 67, 476, 475), (468, 467, 472, 479), (474, 475, 480, 479), (475, 476, 478, 480), (476, 477, 481, 478), (473, 474, 479, 472), (469, 471, 480, 478), (473, 472, 484, 485), (72, 470, 481, 477), (330, 66, 475, 474), (470, 469, 478, 481), (67, 72, 477, 476), (467, 73, 482, 483), (472, 467, 483, 484), (329, 473, 328), (328, 473, 485, 327), (485, 484, 488, 489), (483, 482, 486, 487), (484, 483, 487, 488), (327, 485, 489, 326), (458, 466, 493, 460), (466, 464, 491, 493), (464, 465, 492, 491), (493, 491, 490, 495), (491, 492, 494, 490), (460, 493, 552), (486, 482, 496, 497), (497, 496, 498, 499), (459, 496, 482, 73), (495, 552, 493), (490, 494, 501, 500), (500, 501, 503, 502), (500, 502, 505, 504), (504, 505, 507, 506), (506, 507, 509, 508), (508, 509, 511, 510), (510, 511, 513, 512), (502, 503, 515, 514), (509, 507, 517, 518), (505, 502, 514, 516), (511, 509, 518, 519), (507, 505, 516, 517), (513, 511, 519, 520), (519, 518, 525, 526), (517, 516, 523, 524), (514, 515, 522, 521), (520, 519, 526, 527), (518, 517, 524, 525), (516, 514, 521, 523), (461, 462, 529, 528), (528, 529, 531, 530), (715, 726, 532, 533), (528, 530, 535, 534), (531, 529, 536, 537), (537, 536, 538, 539), (539, 538, 540, 541), (541, 540, 542, 543), (541, 543, 559, 558), (543, 542, 546, 547), (547, 546, 548, 549), (716, 720, 551, 726), (535, 549, 548, 534), (554, 533, 728, 729), (528, 534, 461), (462, 460, 552), (459, 461, 553), (496, 459, 553), (498, 496, 553), (490, 500, 504, 495), (529, 462, 536), (538, 536, 462, 552), (534, 548, 461), (548, 553, 461), (498, 510, 512, 499), (510, 498, 508), (548, 546, 553), (540, 538, 552), (563, 546, 542, 704), (704, 542, 540, 564), (553, 546, 563, 498), (552, 495, 564, 540), (549, 535, 555, 561), (539, 541, 558, 557), (537, 539, 557, 556), (531, 537, 556, 544), (530, 531, 544, 545), (719, 717, 715, 562), (562, 715, 533, 554), (547, 549, 561, 560), (535, 530, 545, 555), (543, 547, 560, 559), (504, 564, 495), (498, 563, 508), (524, 523, 567, 568), (521, 522, 566, 565), (527, 526, 570, 571), (525, 524, 568, 569), (523, 521, 565, 567), (526, 525, 569, 570), (570, 569, 576, 577), (568, 567, 574, 575), (565, 566, 573, 572), (571, 570, 577, 578), (569, 568, 575, 576), (567, 565, 572, 574), (572, 573, 580, 579), (575, 574, 582, 583), (576, 575, 583, 584), (574, 572, 581, 582), (577, 576, 584, 585), (584, 583, 588, 589), (582, 581, 586, 587), (585, 584, 589, 590), (583, 582, 587, 588), (585, 590, 594, 592), (586, 581, 591, 593), (592, 594, 598, 596), (593, 591, 595, 597), (596, 598, 600, 599), (597, 595, 599, 600), (579, 591, 581, 572), (578, 577, 602, 601), (577, 585, 592, 602), (592, 596, 604, 602), (603, 601, 602, 604), (596, 599, 606, 604), (604, 606, 605, 603), (579, 580, 605, 606), (591, 579, 606, 599, 595), (594, 590, 611, 613), (589, 588, 609, 610), (593, 597, 614, 612), (597, 600, 616, 614), (600, 598, 615, 616), (586, 593, 612, 607), (590, 589, 610, 611), (587, 586, 607, 608), (588, 587, 608, 609), (598, 594, 613, 615), (607, 612, 622, 617), (610, 609, 619, 620), (614, 616, 626, 624), (615, 613, 623, 625), (611, 610, 620, 621), (608, 607, 617, 618), (612, 614, 624, 622), (613, 611, 621, 623), (609, 608, 618, 619), (616, 615, 625, 626), (620, 619, 629, 630), (624, 626, 636, 634), (625, 623, 633, 635), (621, 620, 630, 631), (618, 617, 627, 628), (622, 624, 634, 632), (623, 621, 631, 633), (619, 618, 628, 629), (626, 625, 635, 636), (617, 622, 632, 627), (689, 688, 639, 640), (687, 686, 637, 638), (684, 676, 642, 643), (676, 690, 641, 642), (690, 687, 638, 641), (684, 643, 639, 688), (645, 648, 662, 659), (649, 650, 664, 663), (640, 639, 653, 654), (648, 649, 663, 662), (638, 637, 651, 652), (647, 646, 665, 666), (656, 655, 662, 663), (655, 652, 659, 662), (652, 651, 658, 659), (657, 656, 663, 664), (653, 657, 664, 660), (654, 653, 660, 661), (644, 666, 665, 645), (650, 646, 660, 664), (641, 638, 652, 655), (639, 643, 657, 653), (644, 645, 659, 658), (642, 641, 655, 656), (646, 647, 661, 660), (643, 642, 656, 657), (649, 648, 645, 665), (649, 665, 646, 650), (658, 651, 671, 673), (666, 644, 669, 675), (640, 654, 672, 668), (644, 658, 673, 669), (654, 661, 674, 672), (661, 647, 670, 674), (647, 666, 675, 670), (651, 637, 667, 671), (668, 672, 681, 677), (673, 671, 680, 682), (669, 673, 682, 678), (674, 670, 679, 683), (672, 674, 683, 681), (675, 669, 678, 692), (667, 685, 680, 671), (633, 684, 688, 635), (675, 692, 679, 670), (682, 680, 693, 694), (627, 695, 686, 628), (682, 694, 692, 678), (636, 689, 634), (631, 630, 690, 676), (630, 629, 687, 690), (685, 691, 693, 680), (633, 631, 676, 684), (683, 679, 692, 694), (677, 681, 693, 691), (681, 683, 694, 693), (629, 628, 686, 687), (636, 635, 688, 689), (627, 632, 696, 695), (695, 696, 698, 697), (685, 667, 699, 702), (691, 685, 702, 703), (677, 691, 703, 701), (668, 677, 701, 700), (703, 702, 697), (701, 703, 698), (697, 698, 703), (702, 699, 697), (700, 701, 698), (697, 699, 686, 695), (686, 699, 667, 637), (668, 700, 689, 640), (698, 696, 689, 700), (634, 689, 696, 632), (506, 704, 564, 504), (508, 563, 704, 506), (544, 556, 709, 705), (560, 561, 714, 713), (556, 557, 710, 709), (545, 544, 705, 706), (717, 716, 726, 715), (557, 558, 711, 710), (561, 555, 708, 714), (558, 559, 712, 711), (726, 551, 707, 532), (555, 545, 706, 708), (559, 560, 713, 712), (706, 705, 716, 717), (709, 710, 721, 720), (714, 708, 719, 725), (711, 712, 723, 722), (550, 562, 554, 718), (712, 713, 724, 723), (710, 711, 722, 721), (713, 714, 725, 724), (705, 709, 720, 716), (708, 706, 717, 719), (725, 719, 562, 550), (718, 554, 729, 731), (532, 707, 730, 727), (533, 532, 727, 728), (707, 551, 732, 733), (551, 720, 721, 732), (733, 732, 734, 735), (735, 734, 736, 737), (737, 736, 738, 739), (739, 738, 740, 741), (737, 739, 741, 735), (734, 740, 738, 736), (741, 740, 742, 743), (735, 741, 743, 733), (732, 742, 740, 734), (722, 742, 732, 721), (733, 743, 745, 744), (707, 733, 744, 730), (730, 744, 747, 746), (727, 730, 749, 748), (728, 727, 750, 751), (729, 728, 752, 753), (745, 754, 747, 744), (754, 745, 756, 757), (745, 743, 755, 756), (746, 757, 756, 730), (749, 730, 756, 758), (727, 748, 760, 759), (756, 759, 760, 758), (750, 727, 759, 762), (762, 759, 763, 764), (751, 764, 763, 728), (752, 728, 763, 766), (766, 763, 731, 768), (731, 729, 753, 768), (748, 749, 771, 770), (762, 764, 781, 780), (760, 748, 770, 779), (766, 768, 783, 782), (757, 746, 767, 777), (768, 753, 775, 783), (764, 751, 773, 781), (747, 754, 776, 769), (758, 760, 779, 778), (751, 750, 772, 773), (749, 758, 778, 771), (746, 747, 769, 767), (750, 762, 780, 772), (752, 766, 782, 774), (754, 757, 777, 776), (753, 752, 774, 775), (775, 774, 790, 791), (767, 769, 785, 784), (780, 781, 797, 796), (769, 776, 792, 785), (781, 773, 789, 797), (776, 777, 793, 792), (774, 782, 798, 790), (777, 767, 784, 793), (782, 783, 799, 798), (771, 778, 794, 787), (783, 775, 791, 799), (779, 770, 786, 795), (770, 771, 787, 786), (778, 779, 795, 794), (773, 772, 788, 789), (772, 780, 796, 788), (786, 787, 794, 795), (785, 792, 793, 784), (788, 796, 797, 789), (790, 798, 799, 791), (718, 731, 763, 761), (725, 550, 765, 724), (550, 718, 761, 765), (761, 763, 759, 800), (765, 761, 800, 802), (724, 765, 802, 723), (755, 800, 759, 756), (801, 755, 743, 742), (802, 800, 755, 801), (722, 723, 802, 801), (742, 722, 801)])
me_cube.polygons.foreach_set('material_index', [1, 1, 1, 1, 1, 1, 1, 1, 1, 1, 1, 1, 1, 1, 1, 1, 1, 1, 1, 1, 1, 1, 1, 1, 1, 1, 1, 1, 1, 1, 1, 1, 1, 1, 1, 1, 1, 1, 1, 0, 0, 0, 0, 0, 0, 0, 0, 0, 0, 0, 0, 2, 2, 2, 2, 2, 2, 2, 2, 2, 2, 2, 2, 2, 2, 2, 2, 2, 2, 2, 2, 2, 2, 1, 1, 1, 1, 1, 1, 1, 1, 1, 1, 1, 1, 1, 3, 1, 1, 3, 3, 3, 2, 2, 3, 1, 2, 3, 3, 3, 2, 2, 2, 3, 3, 3, 1, 1, 3, 3, 2, 3, 3, 3, 1, 1, 1, 3, 1, 3, 1, 1, 3, 3, 3, 2, 2, 3, 3, 3, 3, 3, 3, 3, 3, 3, 3, 3, 3, 3, 3, 3, 3, 3, 2, 3, 1, 2, 3, 3, 3, 3, 3, 3, 3, 3, 3, 3, 3, 3, 3, 3, 3, 3, 3, 3, 3, 3, 3, 3, 3, 3, 3, 3, 3, 3, 3, 3, 3, 3, 3, 3, 3, 3, 3, 3, 3, 3, 3, 3, 3, 3, 3, 3, 3, 3, 3, 3, 3, 3, 3, 3, 3, 3, 3, 3, 3, 3, 3, 3, 3, 3, 3, 3, 3, 3, 3, 3, 3, 3, 3, 2, 3, 2, 2, 2, 2, 2, 2, 2, 2, 2, 2, 2, 2, 2, 2, 2, 2, 2, 2, 2, 2, 2, 2, 2, 2, 2, 2, 2, 2, 2, 2, 2, 2, 2, 2, 2, 2, 2, 2, 2, 2, 2, 2, 2, 3, 2, 3, 3, 2, 2, 2, 2, 2, 2, 2, 1, 3, 3, 3, 3, 3, 3, 3, 3, 3, 3, 3, 3, 3, 3, 3, 3, 3, 3, 3, 3, 3, 2, 2, 2, 2, 2, 2, 2, 2, 2, 2, 2, 2, 2, 2, 2, 2, 2, 2, 2, 2, 2, 2, 2, 2, 2, 2, 2, 2, 2, 2, 2, 2, 2, 2, 2, 3, 3, 3, 2, 2, 2, 2, 2, 2, 2, 2, 2, 2, 2, 2, 2, 2, 2, 2, 3, 2, 3, 3, 3, 3, 2, 2, 2, 2, 2, 3, 3, 3, 3, 3, 3, 3, 3, 3, 3, 3, 3, 3, 3, 3, 3, 3, 3, 2, 2, 2, 2, 2, 2, 2, 2, 2, 2, 2, 2, 2, 2, 2, 2, 2, 2, 2, 3, 3, 3, 3, 3, 3, 3, 3, 3, 3, 3, 3, 3, 3, 3, 3, 2, 2, 2, 2, 2, 2, 2, 2, 2, 2, 2, 2, 2, 2, 2, 2, 2, 2, 2, 2, 2, 2, 2, 2, 2, 2, 2, 2, 2, 2, 2, 1, 1, 1, 2, 1, 1, 1, 1, 1, 1, 1, 1, 1, 1, 1, 1, 1, 1, 1, 1, 1, 1, 1, 1, 1, 1, 1, 1, 1, 1, 1, 1, 1, 1, 1, 1, 1, 1, 1, 1, 1, 4, 4, 4, 4, 4, 4, 4, 4, 4, 4, 4, 4, 4, 4, 4, 4, 4, 4, 1, 4, 2, 4, 4, 4, 4, 4, 4, 4, 4, 2, 4, 2, 1, 1, 1, 1, 1, 1, 1, 1, 1, 1, 1, 1, 1, 1, 1, 1, 1, 1, 4, 4, 4, 4, 4, 2, 2, 4, 4, 4, 1, 1, 4, 4, 4, 4, 4, 4, 1, 1, 1, 1, 1, 1, 1, 1, 1, 1, 1, 1, 1, 1, 1, 1, 1, 1, 1, 1, 1, 1, 1, 1, 1, 1, 1, 1, 1, 1, 1, 1, 1, 1, 1, 1, 1, 1, 1, 1, 1, 1, 1, 1, 1, 1, 1, 1, 1, 1, 1, 1, 1, 1, 1, 1, 1, 1, 1, 1, 1, 1, 1, 1, 1, 1, 1, 1, 1, 1, 1, 1, 1, 1, 1, 1, 1, 1, 1, 1, 1, 1, 1, 1, 1, 1, 1, 1, 1, 1, 1, 1, 1, 1, 1, 1, 1, 1, 1, 1, 1, 1, 1, 1, 1, 1, 1, 1, 1, 1, 1, 1, 1, 1, 1, 1, 1, 1, 1, 1, 1, 1, 1, 1, 1, 1, 1, 1, 1, 1, 1, 1, 1, 1, 1, 1, 2, 2, 2, 2, 2, 2, 2, 2, 2, 2, 2, 2, 2, 2, 2, 2, 2, 2, 2, 2, 2, 2, 2, 2, 2, 2, 2, 2, 2, 2, 2, 2, 2, 2, 2, 2, 2, 2, 2, 2, 2, 2, 2, 2, 2, 2, 2, 2, 2, 2, 2, 2, 2, 2, 2, 2, 2, 2, 2, 2, 2, 2, 2, 2, 2, 2, 2, 2, 2, 2, 2, 2, 2, 2, 2, 2, 2, 2, 2, 2, 2, 2, 2, 2, 2, 2, 2, 2, 2, 2, 2, 2, 2, 2, 2, 2, 2, 2, 2, 2, 2, 2, 2])
me_cube.materials.append(mat_playerglass)
me_cube.materials.append(mat_playerleather)
me_cube.materials.append(mat_playerskin)
me_cube.materials.append(mat_playerhair)
me_cube.materials.append(mat_playercloth)
me_cube.use_remesh_preserve_volume = False
me_cube.use_remesh_preserve_attributes = False
me_cube.use_mirror_vertex_groups = False
me_cube.update()

# ---- objects
ob_cube = bpy.data.objects.new('Cube', me_cube)
ob_lamp = bpy.data.objects.new('Lamp', light_lamp)
ob_camera = bpy.data.objects.new('Camera', cam_camera)

# ---- transforms, parenting, visibility, modifiers, constraints
ob_cube.location = (0.0, 0.0, 0.0)
ob_cube.lock_rotations_4d = False
ob_cube.empty_display_type = 'ARROWS'
ob_cube.lineart.crease_threshold = 0.0
_m = ob_cube.modifiers.new('Mirror', 'MIRROR')
_m.use_axis = (False, True, False)
_m.merge_threshold = 0.01
ob_lamp.location = (4.076, 1.005, 5.904)
ob_lamp.rotation_euler = (0.6503, 0.05522, 1.866)
ob_lamp.lock_rotations_4d = False
ob_lamp.empty_display_type = 'ARROWS'
ob_lamp.color = (0.0, 0.0, 0.0, 0.0)
ob_lamp.lineart.crease_threshold = 0.0
ob_camera.location = (7.481, -6.508, 5.344)
ob_camera.rotation_euler = (1.109, 0.01082, 0.8149)
ob_camera.lock_rotations_4d = False
ob_camera.empty_display_type = 'ARROWS'
ob_camera.color = (0.0, 0.0, 0.0, 0.0)
ob_camera.display_type = 'WIRE'
ob_camera.lineart.crease_threshold = 0.0

# ---- collection membership
col_collection_1.objects.link(ob_cube)
col_collection_1.objects.link(ob_lamp)
col_collection_1.objects.link(ob_camera)

# ---- scene / render settings (as saved in the file)
scene.camera = ob_camera
scene.frame_start = 1; scene.frame_end = 250; scene.frame_set(1)
scene.render.engine = 'BLENDER_EEVEE_NEXT'
scene.render.resolution_percentage = 50
scene.render.dither_intensity = 0.0
scene.cycles.use_denoising = False
scene.cycles.samples = 128
scene.cycles.sampling_pattern = 'TABULATED_SOBOL'
scene.cycles.light_sampling_threshold = 0.0
scene.cycles.use_adaptive_sampling = False
scene.cycles.use_light_tree = False
scene.cycles.blur_glossy = 0.0
scene.cycles.sample_clamp_indirect = 0.0
scene.view_settings.view_transform = 'Standard'
bpy.context.view_layer.update()
